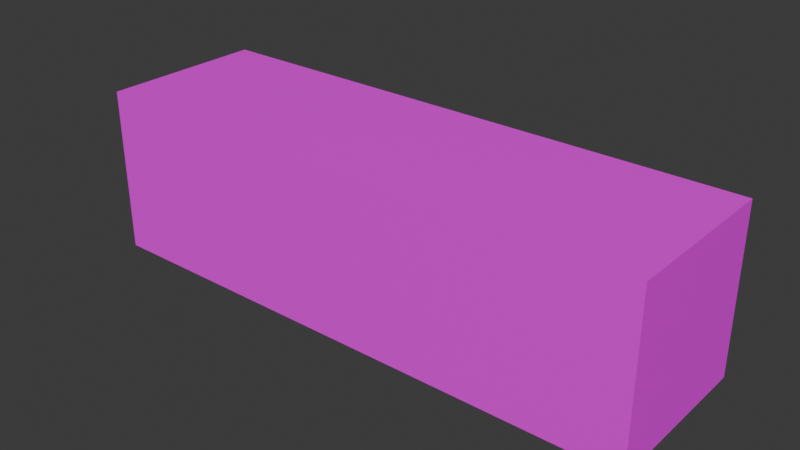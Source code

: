 # Source: package.blend  (saved by Blender 4.1.24; exported with 4.5.12 LTS)
import bpy
from mathutils import Matrix  # noqa: F401  (used for matrix-valued properties, if any)

bpy.ops.wm.read_factory_settings(use_empty=True)
scene = bpy.context.scene
scene.name = 'Scene'

# ---- images (referenced by path relative to the original .blend; pixels are not part of the script)
import os
ASSET_DIR = os.environ.get("B2B_ASSET_DIR", "")  # directory of the original .blend (textures are referenced by path, not embedded)
HERE = os.path.dirname(os.path.abspath(__file__))  # packed textures are extracted next to this script under _unpacked/

def load_image(name, relpath, width, height, colorspace="sRGB"):
    """Load a texture the original file referenced (path relative to the .blend, or extracted next to this script)."""
    p = next((c for c in (os.path.join(HERE, relpath), os.path.join(ASSET_DIR, relpath)) if relpath and os.path.exists(c)), "")
    if p:
        img = bpy.data.images.load(p, check_existing=True)
        img.name = name
    else:  # same state as the original file: an image datablock whose file is absent (Cycles renders it pink)
        img = bpy.data.images.new(name, width, height)
        img.source = "FILE"
        img.filepath = "//" + (relpath or name)
    img.colorspace_settings.name = colorspace
    return img
img_package_png = load_image('package.png', 'textures/package.png', 1024, 1024, 'sRGB')

# ---- materials (node trees are filled in below, after node groups)
mat_material = bpy.data.materials.new('Material')
mat_material.alpha_threshold = 0.0
mat_material.use_transparent_shadow = False
mat_material.roughness = 0.5
mat_material.line_color = (0.0, 0.0, 0.0, 1.0)

# ---- material node trees
mat_material.use_nodes = True; mat_material.node_tree.nodes.clear()
_N = mat_material.node_tree.nodes; _L = mat_material.node_tree.links
n0 = _N.new('ShaderNodeOutputMaterial'); n0.name = 'Material Output'; n0.location = (300, 300)
n1 = _N.new('ShaderNodeBsdfPrincipled'); n1.name = 'Principled BSDF'; n1.location = (10, 300)
n1.inputs[3].default_value = 1.45
n2 = _N.new('ShaderNodeTexImage'); n2.name = 'Image Texture'; n2.location = (-280, 280)
n2.image = img_package_png
_L.new(n1.outputs[0], n0.inputs[0])
_L.new(n2.outputs[0], n1.inputs[0])
n0.is_active_output = True

# ---- world
world_world = bpy.data.worlds.new('World'); scene.world = world_world
world_world.use_nodes = True; world_world.node_tree.nodes.clear()
_N = world_world.node_tree.nodes; _L = world_world.node_tree.links
n0 = _N.new('ShaderNodeOutputWorld'); n0.name = 'World Output'; n0.location = (300, 300)
n1 = _N.new('ShaderNodeBackground'); n1.name = 'Background'; n1.location = (10, 300)
n1.inputs[0].default_value = (0.05088, 0.05088, 0.05088, 1.0)
_L.new(n1.outputs[0], n0.inputs[0])
n0.is_active_output = True
world_world.color = (0.05088, 0.05088, 0.05088)
world_world.use_sun_shadow = False
world_world.sun_shadow_jitter_overblur = 0.0

# ---- meshes
me_cube_020 = bpy.data.meshes.new('Cube.020')
me_cube_020.from_pydata([(-0.1, -0.341, -0.1), (-0.1, -0.341, 0.1), (-0.1, 0.341, -0.1), (-0.1, 0.341, 0.1), (0.1, -0.341, -0.1), (0.1, -0.341, 0.1), (0.1, 0.341, -0.1), (0.1, 0.341, 0.1)], [], [(0, 1, 3, 2), (2, 3, 7, 6), (6, 7, 5, 4), (4, 5, 1, 0), (2, 6, 4, 0), (7, 3, 1, 5)])
_uv = me_cube_020.uv_layers.new(name='UVMap')
_uv.uv.foreach_set('vector', [0.4557, 0.1624, 0.4557, 0.004622, 0.9938, 0.004622, 0.9938, 0.1624, -0.0003846, 1.643, -0.0003847, 1.342, 0.6776, 1.342, 0.6776, 1.643, 0.9938, 0.3203, 0.9938, 0.4781, 0.4557, 0.4781, 0.4557, 0.3203, 0.6776, 0.01487, 0.6776, 0.3159, -0.0003841, 0.3159, -0.0003842, 0.01487, 0.9938, 0.1624, 0.9938, 0.3203, 0.4557, 0.3203, 0.4557, 0.1624, 0.6776, 1.342, -0.0003847, 1.342, -0.0003841, 0.3159, 0.6776, 0.3159])
me_cube_020.materials.append(mat_material)
me_cube_020.update()

# ---- objects
ob_package = bpy.data.objects.new('Package', me_cube_020)

# ---- transforms, parenting, visibility, modifiers, constraints
ob_package.location = (0.0, 0.0, 0.0)
ob_package.rotation_euler = (0.0, 0.0, 1.571)

# ---- collection membership
scene.collection.objects.link(ob_package)

# ---- scene / render settings (as saved in the file)
scene.frame_start = 1; scene.frame_end = 250; scene.frame_set(1)
scene.render.engine = 'BLENDER_EEVEE_NEXT'
scene.cycles.sampling_pattern = 'TABULATED_SOBOL'
scene.eevee.ray_tracing_options.trace_max_roughness = 0.0
bpy.context.view_layer.update()

# ---- added for rendering (the .blend has no active camera and no usable light): camera, sun
cam_auto = bpy.data.cameras.new('AutoCamera')
cam_auto.lens = 50.0
cam_auto.sensor_width = 36.0
cam_auto.clip_end = 1000.0
ob_auto_camera = bpy.data.objects.new('AutoCamera', cam_auto)
scene.collection.objects.link(ob_auto_camera)
ob_auto_camera.location = (0.683087, -0.819705, 0.54647)
ob_auto_camera.rotation_euler = (1.09748, -7.21219e-08, 0.694738)
scene.camera = ob_auto_camera
light_auto_sun = bpy.data.lights.new('AutoSun', 'SUN')
light_auto_sun.energy = 3.0
light_auto_sun.angle = 0.0523599
ob_auto_sun = bpy.data.objects.new('AutoSun', light_auto_sun)
scene.collection.objects.link(ob_auto_sun)
ob_auto_sun.rotation_euler = (0.872665, 0.174533, 0.523599)
bpy.context.view_layer.update()
